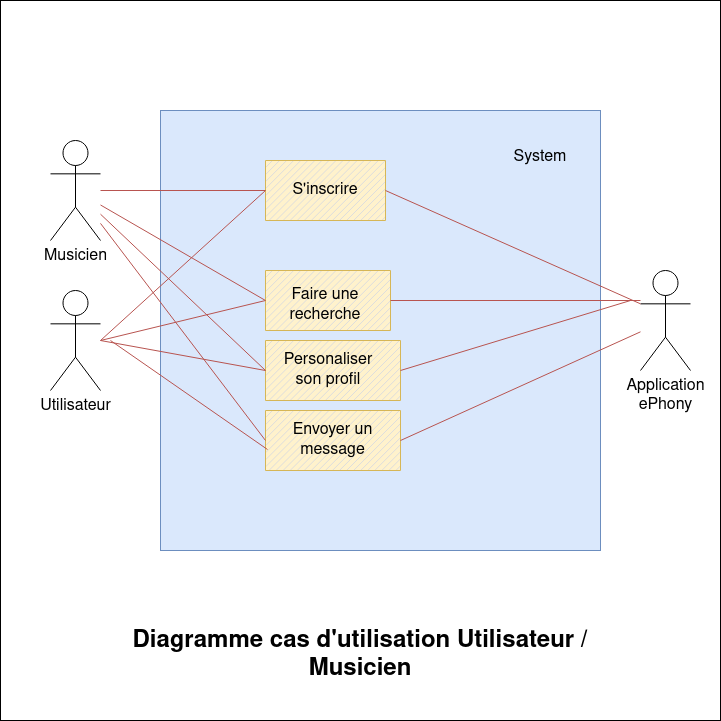

The diagram above was exported from draw.io. Its source (the exported page's mxGraphModel, read from the mxfile embedded in the PNG):
<mxGraphModel dx="1422" dy="762" grid="1" gridSize="10" guides="1" tooltips="1" connect="1" arrows="1" fold="1" page="1" pageScale="1" pageWidth="850" pageHeight="1100" math="0" shadow="0">
  <root>
    <mxCell id="0" />
    <mxCell id="1" parent="0" />
    <mxCell id="hxZnqdSv2m9urjbIGAJx-4" value="" style="whiteSpace=wrap;html=1;aspect=fixed;" vertex="1" parent="1">
      <mxGeometry x="160" y="40" width="720" height="720" as="geometry" />
    </mxCell>
    <mxCell id="hxZnqdSv2m9urjbIGAJx-2" value="" style="whiteSpace=wrap;html=1;aspect=fixed;fillColor=#dae8fc;strokeColor=#6c8ebf;" vertex="1" parent="1">
      <mxGeometry x="320" y="150" width="440" height="440" as="geometry" />
    </mxCell>
    <mxCell id="hxZnqdSv2m9urjbIGAJx-5" value="&lt;font style=&quot;font-size: 24px&quot;&gt;&lt;b&gt;Diagramme cas d'utilisation Utilisateur / Musicien&lt;br&gt;&lt;/b&gt;&lt;/font&gt;" style="text;html=1;strokeColor=none;fillColor=none;align=center;verticalAlign=middle;whiteSpace=wrap;rounded=0;" vertex="1" parent="1">
      <mxGeometry x="285" y="680" width="470" height="30" as="geometry" />
    </mxCell>
    <mxCell id="hxZnqdSv2m9urjbIGAJx-6" value="&lt;font style=&quot;font-size: 16px&quot;&gt;System&lt;/font&gt;" style="text;html=1;strokeColor=none;fillColor=none;align=center;verticalAlign=middle;whiteSpace=wrap;rounded=0;fontSize=24;" vertex="1" parent="1">
      <mxGeometry x="670" y="180" width="60" height="30" as="geometry" />
    </mxCell>
    <mxCell id="hxZnqdSv2m9urjbIGAJx-7" value="Utilisateur" style="shape=umlActor;verticalLabelPosition=bottom;verticalAlign=top;html=1;outlineConnect=0;fontSize=16;" vertex="1" parent="1">
      <mxGeometry x="210" y="330" width="50" height="100" as="geometry" />
    </mxCell>
    <mxCell id="hxZnqdSv2m9urjbIGAJx-8" value="" style="verticalLabelPosition=bottom;verticalAlign=top;html=1;shape=mxgraph.basic.patternFillRect;fillStyle=diag;step=5;fillStrokeWidth=0.2;fillStrokeColor=#dddddd;fontSize=16;fillColor=#fff2cc;strokeColor=#d6b656;" vertex="1" parent="1">
      <mxGeometry x="425" y="200" width="120" height="60" as="geometry" />
    </mxCell>
    <mxCell id="hxZnqdSv2m9urjbIGAJx-9" value="S'inscrire" style="text;html=1;strokeColor=none;fillColor=none;align=center;verticalAlign=middle;whiteSpace=wrap;rounded=0;fontSize=16;" vertex="1" parent="1">
      <mxGeometry x="455" y="215" width="60" height="30" as="geometry" />
    </mxCell>
    <mxCell id="hxZnqdSv2m9urjbIGAJx-10" value="" style="verticalLabelPosition=bottom;verticalAlign=top;html=1;shape=mxgraph.basic.patternFillRect;fillStyle=diag;step=5;fillStrokeWidth=0.2;fillStrokeColor=#dddddd;fontSize=16;fillColor=#fff2cc;strokeColor=#d6b656;" vertex="1" parent="1">
      <mxGeometry x="425" y="310" width="125" height="60" as="geometry" />
    </mxCell>
    <mxCell id="hxZnqdSv2m9urjbIGAJx-11" value="Faire une recherche" style="text;html=1;strokeColor=none;fillColor=none;align=center;verticalAlign=middle;whiteSpace=wrap;rounded=0;fontSize=16;" vertex="1" parent="1">
      <mxGeometry x="445" y="330" width="80" height="30" as="geometry" />
    </mxCell>
    <mxCell id="hxZnqdSv2m9urjbIGAJx-12" value="" style="verticalLabelPosition=bottom;verticalAlign=top;html=1;shape=mxgraph.basic.patternFillRect;fillStyle=diag;step=5;fillStrokeWidth=0.2;fillStrokeColor=#dddddd;fontSize=16;fillColor=#fff2cc;strokeColor=#d6b656;" vertex="1" parent="1">
      <mxGeometry x="425" y="450" width="135" height="60" as="geometry" />
    </mxCell>
    <mxCell id="hxZnqdSv2m9urjbIGAJx-13" value="Envoyer un message" style="text;html=1;strokeColor=none;fillColor=none;align=center;verticalAlign=middle;whiteSpace=wrap;rounded=0;fontSize=16;" vertex="1" parent="1">
      <mxGeometry x="445" y="465" width="95" height="30" as="geometry" />
    </mxCell>
    <mxCell id="hxZnqdSv2m9urjbIGAJx-14" value="" style="endArrow=none;html=1;rounded=0;fontSize=16;fillColor=#f8cecc;strokeColor=#b85450;exitX=0;exitY=0.5;exitDx=0;exitDy=0;exitPerimeter=0;" edge="1" parent="1" source="hxZnqdSv2m9urjbIGAJx-8">
      <mxGeometry width="50" height="50" relative="1" as="geometry">
        <mxPoint x="400" y="410" as="sourcePoint" />
        <mxPoint x="260" y="380" as="targetPoint" />
      </mxGeometry>
    </mxCell>
    <mxCell id="hxZnqdSv2m9urjbIGAJx-15" value="" style="endArrow=none;html=1;rounded=0;fontSize=16;fillColor=#f8cecc;strokeColor=#b85450;exitX=0;exitY=0.5;exitDx=0;exitDy=0;exitPerimeter=0;" edge="1" parent="1" source="hxZnqdSv2m9urjbIGAJx-10">
      <mxGeometry width="50" height="50" relative="1" as="geometry">
        <mxPoint x="435" y="240" as="sourcePoint" />
        <mxPoint x="260" y="380" as="targetPoint" />
      </mxGeometry>
    </mxCell>
    <mxCell id="hxZnqdSv2m9urjbIGAJx-16" value="" style="endArrow=none;html=1;rounded=0;fontSize=16;fillColor=#f8cecc;strokeColor=#b85450;exitX=0.015;exitY=0.65;exitDx=0;exitDy=0;exitPerimeter=0;" edge="1" parent="1" source="hxZnqdSv2m9urjbIGAJx-12">
      <mxGeometry width="50" height="50" relative="1" as="geometry">
        <mxPoint x="435" y="350" as="sourcePoint" />
        <mxPoint x="270" y="380" as="targetPoint" />
      </mxGeometry>
    </mxCell>
    <mxCell id="hxZnqdSv2m9urjbIGAJx-17" value="" style="verticalLabelPosition=bottom;verticalAlign=top;html=1;shape=mxgraph.basic.patternFillRect;fillStyle=diag;step=5;fillStrokeWidth=0.2;fillStrokeColor=#dddddd;fontSize=16;fillColor=#fff2cc;strokeColor=#d6b656;" vertex="1" parent="1">
      <mxGeometry x="425" y="380" width="135" height="60" as="geometry" />
    </mxCell>
    <mxCell id="hxZnqdSv2m9urjbIGAJx-18" value="Personaliser son profil" style="text;html=1;strokeColor=none;fillColor=none;align=center;verticalAlign=middle;whiteSpace=wrap;rounded=0;fontSize=16;" vertex="1" parent="1">
      <mxGeometry x="447.5" y="395" width="80" height="30" as="geometry" />
    </mxCell>
    <mxCell id="hxZnqdSv2m9urjbIGAJx-19" value="" style="endArrow=none;html=1;rounded=0;fontSize=16;fillColor=#f8cecc;strokeColor=#b85450;exitX=0;exitY=0.5;exitDx=0;exitDy=0;exitPerimeter=0;" edge="1" parent="1" source="hxZnqdSv2m9urjbIGAJx-17">
      <mxGeometry width="50" height="50" relative="1" as="geometry">
        <mxPoint x="435" y="350" as="sourcePoint" />
        <mxPoint x="260" y="380" as="targetPoint" />
      </mxGeometry>
    </mxCell>
    <mxCell id="hxZnqdSv2m9urjbIGAJx-20" value="Musicien" style="shape=umlActor;verticalLabelPosition=bottom;verticalAlign=top;html=1;outlineConnect=0;fontSize=16;" vertex="1" parent="1">
      <mxGeometry x="210" y="180" width="50" height="100" as="geometry" />
    </mxCell>
    <mxCell id="hxZnqdSv2m9urjbIGAJx-21" value="" style="endArrow=none;html=1;rounded=0;fontSize=16;fillColor=#f8cecc;strokeColor=#b85450;exitX=0;exitY=0.5;exitDx=0;exitDy=0;exitPerimeter=0;" edge="1" parent="1" source="hxZnqdSv2m9urjbIGAJx-8" target="hxZnqdSv2m9urjbIGAJx-20">
      <mxGeometry width="50" height="50" relative="1" as="geometry">
        <mxPoint x="435" y="240" as="sourcePoint" />
        <mxPoint x="270" y="390" as="targetPoint" />
      </mxGeometry>
    </mxCell>
    <mxCell id="hxZnqdSv2m9urjbIGAJx-22" value="" style="endArrow=none;html=1;rounded=0;fontSize=16;fillColor=#f8cecc;strokeColor=#b85450;exitX=0;exitY=0.5;exitDx=0;exitDy=0;exitPerimeter=0;" edge="1" parent="1" source="hxZnqdSv2m9urjbIGAJx-10" target="hxZnqdSv2m9urjbIGAJx-20">
      <mxGeometry width="50" height="50" relative="1" as="geometry">
        <mxPoint x="435" y="240" as="sourcePoint" />
        <mxPoint x="270" y="240" as="targetPoint" />
      </mxGeometry>
    </mxCell>
    <mxCell id="hxZnqdSv2m9urjbIGAJx-23" value="" style="endArrow=none;html=1;rounded=0;fontSize=16;fillColor=#f8cecc;strokeColor=#b85450;exitX=0;exitY=0.5;exitDx=0;exitDy=0;exitPerimeter=0;" edge="1" parent="1" source="hxZnqdSv2m9urjbIGAJx-17" target="hxZnqdSv2m9urjbIGAJx-20">
      <mxGeometry width="50" height="50" relative="1" as="geometry">
        <mxPoint x="435" y="350" as="sourcePoint" />
        <mxPoint x="270" y="254.47368421052636" as="targetPoint" />
      </mxGeometry>
    </mxCell>
    <mxCell id="hxZnqdSv2m9urjbIGAJx-24" value="" style="endArrow=none;html=1;rounded=0;fontSize=16;fillColor=#f8cecc;strokeColor=#b85450;exitX=0;exitY=0.5;exitDx=0;exitDy=0;exitPerimeter=0;" edge="1" parent="1" source="hxZnqdSv2m9urjbIGAJx-12" target="hxZnqdSv2m9urjbIGAJx-20">
      <mxGeometry width="50" height="50" relative="1" as="geometry">
        <mxPoint x="435" y="420" as="sourcePoint" />
        <mxPoint x="270" y="263.68421052631584" as="targetPoint" />
      </mxGeometry>
    </mxCell>
    <mxCell id="hxZnqdSv2m9urjbIGAJx-25" value="Application&lt;br&gt;&lt;div&gt;ePhony&lt;/div&gt;" style="shape=umlActor;verticalLabelPosition=bottom;verticalAlign=top;html=1;outlineConnect=0;fontSize=16;" vertex="1" parent="1">
      <mxGeometry x="800" y="310" width="50" height="100" as="geometry" />
    </mxCell>
    <mxCell id="hxZnqdSv2m9urjbIGAJx-26" value="" style="endArrow=none;html=1;rounded=0;fontSize=16;fillColor=#f8cecc;strokeColor=#b85450;exitX=1;exitY=0.5;exitDx=0;exitDy=0;exitPerimeter=0;entryX=0;entryY=0.3333333333333333;entryDx=0;entryDy=0;entryPerimeter=0;" edge="1" parent="1" source="hxZnqdSv2m9urjbIGAJx-8" target="hxZnqdSv2m9urjbIGAJx-25">
      <mxGeometry width="50" height="50" relative="1" as="geometry">
        <mxPoint x="435" y="240" as="sourcePoint" />
        <mxPoint x="270" y="240" as="targetPoint" />
      </mxGeometry>
    </mxCell>
    <mxCell id="hxZnqdSv2m9urjbIGAJx-27" value="" style="endArrow=none;html=1;rounded=0;fontSize=16;fillColor=#f8cecc;strokeColor=#b85450;exitX=1;exitY=0.5;exitDx=0;exitDy=0;exitPerimeter=0;" edge="1" parent="1" source="hxZnqdSv2m9urjbIGAJx-10">
      <mxGeometry width="50" height="50" relative="1" as="geometry">
        <mxPoint x="555" y="240" as="sourcePoint" />
        <mxPoint x="800" y="340" as="targetPoint" />
      </mxGeometry>
    </mxCell>
    <mxCell id="hxZnqdSv2m9urjbIGAJx-28" value="" style="endArrow=none;html=1;rounded=0;fontSize=16;fillColor=#f8cecc;strokeColor=#b85450;exitX=1;exitY=0.5;exitDx=0;exitDy=0;exitPerimeter=0;" edge="1" parent="1" source="hxZnqdSv2m9urjbIGAJx-17">
      <mxGeometry width="50" height="50" relative="1" as="geometry">
        <mxPoint x="560" y="350" as="sourcePoint" />
        <mxPoint x="790" y="340" as="targetPoint" />
      </mxGeometry>
    </mxCell>
    <mxCell id="hxZnqdSv2m9urjbIGAJx-29" value="" style="endArrow=none;html=1;rounded=0;fontSize=16;fillColor=#f8cecc;strokeColor=#b85450;exitX=1;exitY=0.5;exitDx=0;exitDy=0;exitPerimeter=0;" edge="1" parent="1" source="hxZnqdSv2m9urjbIGAJx-12" target="hxZnqdSv2m9urjbIGAJx-25">
      <mxGeometry width="50" height="50" relative="1" as="geometry">
        <mxPoint x="570" y="420" as="sourcePoint" />
        <mxPoint x="800" y="350" as="targetPoint" />
      </mxGeometry>
    </mxCell>
  </root>
</mxGraphModel>